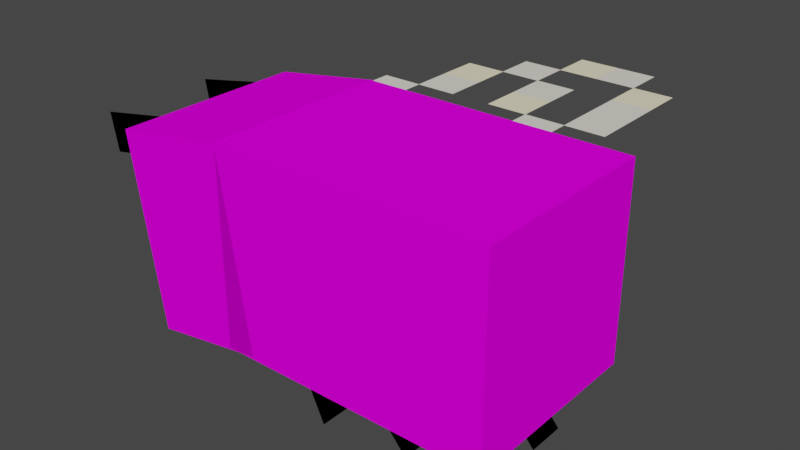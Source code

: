 # Source: bee.blend  (saved by Blender 2.91.10; exported with 4.5.12 LTS)
import bpy
from mathutils import Matrix  # noqa: F401  (used for matrix-valued properties, if any)

bpy.ops.wm.read_factory_settings(use_empty=True)
scene = bpy.context.scene
scene.name = 'Scene'

# ---- collections
col_collection = bpy.data.collections.new('Collection'); scene.collection.children.link(col_collection)

# ---- images (referenced by path relative to the original .blend; pixels are not part of the script)
import os
ASSET_DIR = os.environ.get("B2B_ASSET_DIR", "")  # directory of the original .blend (textures are referenced by path, not embedded)
HERE = os.path.dirname(os.path.abspath(__file__))  # packed textures are extracted next to this script under _unpacked/

def load_image(name, relpath, width, height, colorspace="sRGB"):
    """Load a texture the original file referenced (path relative to the .blend, or extracted next to this script)."""
    p = next((c for c in (os.path.join(HERE, relpath), os.path.join(ASSET_DIR, relpath)) if relpath and os.path.exists(c)), "")
    if p:
        img = bpy.data.images.load(p, check_existing=True)
        img.name = name
    else:  # same state as the original file: an image datablock whose file is absent (Cycles renders it pink)
        img = bpy.data.images.new(name, width, height)
        img.source = "FILE"
        img.filepath = "//" + (relpath or name)
    img.colorspace_settings.name = colorspace
    return img
img_bee_png_001 = load_image('bee.png.001', 'bee.png', 1024, 1024, 'sRGB')

# ---- materials (node trees are filled in below, after node groups)
mat_material_003 = bpy.data.materials.new('Material.003')
mat_material_003.use_transparent_shadow = False
mat_material_003.roughness = 0.5
mat_material_002 = bpy.data.materials.new('Material.002')
mat_material_002.use_transparent_shadow = False
mat_material_002.diffuse_color = (0.1191, 0.0307, 0.0, 1.0)
mat_material_002.roughness = 0.0
mat_material_002.specular_intensity = 0.0
mat_material_004 = bpy.data.materials.new('Material.004')
mat_material_004.use_transparent_shadow = False
mat_material_004.diffuse_color = (0.7224, 0.6835, 0.2189, 1.0)
mat_material_004.roughness = 0.5
mat_material_005 = bpy.data.materials.new('Material.005')
mat_material_005.use_transparent_shadow = False
mat_material_005.roughness = 0.0
mat_material_005.specular_intensity = 0.0
mat_material_006 = bpy.data.materials.new('Material.006')
mat_material_006.use_transparent_shadow = False
mat_material_006.diffuse_color = (0.0, 0.0, 0.0, 1.0)
mat_material_006.roughness = 0.5
mat_material_006.specular_intensity = 0.0

# ---- material node trees
mat_material_003.use_nodes = True; mat_material_003.node_tree.nodes.clear()
_N = mat_material_003.node_tree.nodes; _L = mat_material_003.node_tree.links
n0 = _N.new('ShaderNodeBsdfPrincipled'); n0.name = 'Principled BSDF'; n0.location = (10, 300)
n0.distribution = 'GGX'
n0.subsurface_method = 'BURLEY'
n0.inputs[0].default_value = (0.8868, 0.8398, 0.7396, 1.0)
n0.inputs[3].default_value = 1.45
n0.inputs[27].default_value = (0.0, 0.0, 0.0, 1.0)
n0.inputs[28].default_value = 1.0
n1 = _N.new('ShaderNodeOutputMaterial'); n1.name = 'Material Output'; n1.location = (300, 300)
_L.new(n0.outputs[0], n1.inputs[0])
n1.is_active_output = True
mat_material_002.use_nodes = True; mat_material_002.node_tree.nodes.clear()
_N = mat_material_002.node_tree.nodes; _L = mat_material_002.node_tree.links
n0 = _N.new('ShaderNodeBsdfPrincipled'); n0.name = 'Principled BSDF'; n0.location = (10, 300)
n0.distribution = 'GGX'
n0.subsurface_method = 'BURLEY'
n0.inputs[0].default_value = (0.3725, 0.1961, 0.1451, 1.0)
n0.inputs[2].default_value = 0.0
n0.inputs[3].default_value = 0.0
n0.inputs[9].default_value = (0.0, 0.0, 0.0)
n0.inputs[13].default_value = 0.0
n0.inputs[20].default_value = 0.0
n0.inputs[27].default_value = (0.0, 0.0, 0.0, 1.0)
n1 = _N.new('ShaderNodeOutputMaterial'); n1.name = 'Material Output'; n1.location = (300, 300)
_L.new(n0.outputs[0], n1.inputs[0])
n1.is_active_output = True
mat_material_004.use_nodes = True; mat_material_004.node_tree.nodes.clear()
_N = mat_material_004.node_tree.nodes; _L = mat_material_004.node_tree.links
n0 = _N.new('ShaderNodeBsdfPrincipled'); n0.name = 'Principled BSDF'; n0.location = (10, 300)
n0.distribution = 'GGX'
n0.subsurface_method = 'BURLEY'
n0.inputs[0].default_value = (0.9811, 0.9061, 0.6331, 1.0)
n0.inputs[3].default_value = 1.45
n0.inputs[27].default_value = (0.0, 0.0, 0.0, 1.0)
n0.inputs[28].default_value = 1.0
n1 = _N.new('ShaderNodeOutputMaterial'); n1.name = 'Material Output'; n1.location = (300, 300)
_L.new(n0.outputs[0], n1.inputs[0])
n1.is_active_output = True
mat_material_005.use_nodes = True; mat_material_005.node_tree.nodes.clear()
_N = mat_material_005.node_tree.nodes; _L = mat_material_005.node_tree.links
n0 = _N.new('ShaderNodeBsdfPrincipled'); n0.name = 'Principled BSDF'; n0.location = (10, 300)
n0.distribution = 'GGX'
n0.subsurface_method = 'BURLEY'
n0.inputs[2].default_value = 0.0
n0.inputs[3].default_value = 0.0
n0.inputs[13].default_value = 0.0
n0.inputs[27].default_value = (0.0, 0.0, 0.0, 1.0)
n0.inputs[28].default_value = 1.0
n1 = _N.new('ShaderNodeOutputMaterial'); n1.name = 'Material Output'; n1.location = (300, 300)
n2 = _N.new('ShaderNodeTexImage'); n2.name = 'Image Texture'; n2.location = (-300, 600)
n2.image = img_bee_png_001
n2.interpolation = 'Closest'
_L.new(n0.outputs[0], n1.inputs[0])
_L.new(n2.outputs[0], n0.inputs[0])
n1.is_active_output = True
mat_material_006.use_nodes = True; mat_material_006.node_tree.nodes.clear()
_N = mat_material_006.node_tree.nodes; _L = mat_material_006.node_tree.links
n0 = _N.new('ShaderNodeBsdfPrincipled'); n0.name = 'Principled BSDF'; n0.location = (10, 300)
n0.distribution = 'GGX'
n0.subsurface_method = 'BURLEY'
n0.inputs[0].default_value = (0.0, 0.0, 0.0, 1.0)
n0.inputs[3].default_value = 1.45
n0.inputs[13].default_value = 0.0
n0.inputs[27].default_value = (0.0, 0.0, 0.0, 1.0)
n0.inputs[28].default_value = 1.0
n1 = _N.new('ShaderNodeOutputMaterial'); n1.name = 'Material Output'; n1.location = (300, 300)
_L.new(n0.outputs[0], n1.inputs[0])
n1.is_active_output = True

# ---- world
world_world = bpy.data.worlds.new('World'); scene.world = world_world
world_world.use_nodes = True; world_world.node_tree.nodes.clear()
_N = world_world.node_tree.nodes; _L = world_world.node_tree.links
n0 = _N.new('ShaderNodeOutputWorld'); n0.name = 'World Output'; n0.location = (300, 300)
n1 = _N.new('ShaderNodeBackground'); n1.name = 'Background'; n1.location = (10, 300)
n1.inputs[0].default_value = (0.05088, 0.05088, 0.05088, 1.0)
_L.new(n1.outputs[0], n0.inputs[0])
n0.is_active_output = True
world_world.color = (0.05088, 0.05088, 0.05088)
world_world.use_sun_shadow = False
world_world.sun_shadow_jitter_overblur = 0.0

# ---- meshes
me_plane_001 = bpy.data.meshes.new('Plane.001')
me_plane_001.from_pydata([(-8.0, 0.0, 4.0), (-6.0, 0.0, 4.0), (-6.0, 0.0, 2.0), (-8.0, 0.0, 2.0), (-10.0, 0.0, 6.0), (-8.0, 0.0, 6.0), (-8.0, 0.0, 4.0), (-10.0, 0.0, 4.0), (-2.0, 0.0, 6.0), (0.0, 0.0, 6.0), (0.0, 0.0, 4.0), (-2.0, 0.0, 4.0), (-4.0, 0.0, 8.0), (-2.0, 0.0, 8.0), (-2.0, 0.0, 6.0), (-4.0, 0.0, 6.0), (-10.0, 0.0, 14.0), (-8.0, 0.0, 14.0), (-8.0, 0.0, 12.0), (-10.0, 0.0, 12.0), (-12.0, 0.0, 10.0), (-10.0, 0.0, 10.0), (-10.0, 0.0, 8.0), (-12.0, 0.0, 8.0), (-12.0, 0.0, 8.0), (-10.0, 0.0, 8.0), (-10.0, 0.0, 6.0), (-12.0, 0.0, 6.0), (-6.0, 0.0, 12.0), (-4.0, 0.0, 12.0), (-4.0, 0.0, 10.0), (-6.0, 0.0, 10.0), (-8.0, 0.0, 10.0), (-6.0, 0.0, 10.0), (-6.0, 0.0, 8.0), (-8.0, 0.0, 8.0), (-8.0, -0.01, 4.0), (-8.0, -0.01, 2.0), (-6.0, -0.01, 2.0), (-6.0, -0.01, 4.0), (-10.0, -0.01, 6.0), (-10.0, -0.01, 4.0), (-8.0, -0.01, 4.0), (-8.0, -0.01, 6.0), (-2.0, -0.01, 6.0), (-2.0, -0.01, 4.0), (0.0, -0.01, 4.0), (0.0, -0.01, 6.0), (-4.0, -0.01, 8.0), (-4.0, -0.01, 6.0), (-2.0, -0.01, 6.0), (-2.0, -0.01, 8.0), (-10.0, -0.01, 14.0), (-10.0, -0.01, 12.0), (-8.0, -0.01, 12.0), (-8.0, -0.01, 14.0), (-12.0, -0.01, 10.0), (-12.0, -0.01, 8.0), (-10.0, -0.01, 8.0), (-10.0, -0.01, 10.0), (-12.0, -0.01, 8.0), (-12.0, -0.01, 6.0), (-10.0, -0.01, 6.0), (-10.0, -0.01, 8.0), (-6.0, -0.01, 12.0), (-6.0, -0.01, 10.0), (-4.0, -0.01, 10.0), (-4.0, -0.01, 12.0), (-8.0, -0.01, 10.0), (-8.0, -0.01, 8.0), (-6.0, -0.01, 8.0), (-6.0, -0.01, 10.0), (-4.0, 0.0, 2.0), (-2.0, 0.0, 2.0), (-2.0, 0.0, 0.0), (-4.0, 0.0, 0.0), (-2.0, 0.0, 4.0), (0.0, 0.0, 4.0), (0.0, 0.0, 2.0), (-2.0, 0.0, 2.0), (-4.0, -0.01, 2.0), (-4.0, -0.01, 0.0), (-2.0, -0.01, 0.0), (-2.0, -0.01, 2.0), (-2.0, -0.01, 4.0), (-2.0, -0.01, 2.0), (0.0, -0.01, 2.0), (0.0, -0.01, 4.0), (-6.0, 0.0, 2.0), (-4.0, 0.0, 2.0), (-4.0, 0.0, 0.0), (-6.0, 0.0, 0.0), (-4.0, 0.0, 10.0), (-2.0, 0.0, 10.0), (-2.0, 0.0, 8.0), (-4.0, 0.0, 8.0), (-8.0, 0.0, 8.0), (-6.0, 0.0, 8.0), (-6.0, 0.0, 6.0), (-8.0, 0.0, 6.0), (-8.0, 0.0, 14.0), (-6.0, 0.0, 14.0), (-6.0, 0.0, 12.0), (-8.0, 0.0, 12.0), (-12.0, 0.0, 12.0), (-10.0, 0.0, 12.0), (-10.0, 0.0, 10.0), (-12.0, 0.0, 10.0), (-6.0, -0.01, 2.0), (-6.0, -0.01, 0.0), (-4.0, -0.01, 0.0), (-4.0, -0.01, 2.0), (-4.0, -0.01, 10.0), (-4.0, -0.01, 8.0), (-2.0, -0.01, 8.0), (-2.0, -0.01, 10.0), (-8.0, -0.01, 8.0), (-8.0, -0.01, 6.0), (-6.0, -0.01, 6.0), (-6.0, -0.01, 8.0), (-8.0, -0.01, 14.0), (-8.0, -0.01, 12.0), (-6.0, -0.01, 12.0), (-6.0, -0.01, 14.0), (-12.0, -0.01, 12.0), (-12.0, -0.01, 10.0), (-10.0, -0.01, 10.0), (-10.0, -0.01, 12.0)], [], [(0, 1, 2, 3), (4, 5, 6, 7), (8, 9, 10, 11), (12, 13, 14, 15), (16, 17, 18, 19), (20, 21, 22, 23), (24, 25, 26, 27), (28, 29, 30, 31), (32, 33, 34, 35), (36, 37, 38, 39), (40, 41, 42, 43), (44, 45, 46, 47), (48, 49, 50, 51), (52, 53, 54, 55), (56, 57, 58, 59), (60, 61, 62, 63), (64, 65, 66, 67), (68, 69, 70, 71), (0, 3, 37, 36), (1, 0, 36, 39), (2, 1, 39, 38), (3, 2, 38, 37), (4, 7, 41, 40), (5, 4, 40, 43), (6, 5, 43, 42), (7, 6, 42, 41), (8, 11, 45, 44), (9, 8, 44, 47), (10, 9, 47, 46), (11, 10, 46, 45), (12, 15, 49, 48), (13, 12, 48, 51), (14, 13, 51, 50), (15, 14, 50, 49), (16, 19, 53, 52), (17, 16, 52, 55), (18, 17, 55, 54), (19, 18, 54, 53), (20, 23, 57, 56), (21, 20, 56, 59), (22, 21, 59, 58), (23, 22, 58, 57), (24, 27, 61, 60), (25, 24, 60, 63), (26, 25, 63, 62), (27, 26, 62, 61), (28, 31, 65, 64), (29, 28, 64, 67), (30, 29, 67, 66), (31, 30, 66, 65), (32, 35, 69, 68), (33, 32, 68, 71), (34, 33, 71, 70), (35, 34, 70, 69), (72, 73, 74, 75), (76, 77, 78, 79), (80, 81, 82, 83), (84, 85, 86, 87), (72, 75, 81, 80), (73, 72, 80, 83), (74, 73, 83, 82), (75, 74, 82, 81), (76, 79, 85, 84), (77, 76, 84, 87), (78, 77, 87, 86), (79, 78, 86, 85), (88, 89, 90, 91), (92, 93, 94, 95), (96, 97, 98, 99), (100, 101, 102, 103), (104, 105, 106, 107), (108, 109, 110, 111), (112, 113, 114, 115), (116, 117, 118, 119), (120, 121, 122, 123), (124, 125, 126, 127), (88, 91, 109, 108), (89, 88, 108, 111), (90, 89, 111, 110), (91, 90, 110, 109), (92, 95, 113, 112), (93, 92, 112, 115), (94, 93, 115, 114), (95, 94, 114, 113), (96, 99, 117, 116), (97, 96, 116, 119), (98, 97, 119, 118), (99, 98, 118, 117), (100, 103, 121, 120), (101, 100, 120, 123), (102, 101, 123, 122), (103, 102, 122, 121), (104, 107, 125, 124), (105, 104, 124, 127), (106, 105, 127, 126), (107, 106, 126, 125)])
me_plane_001.polygons.foreach_set('use_smooth', [True] * 96)
me_plane_001.polygons.foreach_set('material_index', [0, 0, 0, 0, 0, 0, 0, 0, 0, 0, 0, 0, 0, 0, 0, 0, 0, 0, 0, 0, 0, 0, 0, 0, 0, 0, 0, 0, 0, 0, 0, 0, 0, 0, 0, 0, 0, 0, 0, 0, 0, 0, 0, 0, 0, 0, 0, 0, 0, 0, 0, 0, 0, 0, 1, 1, 1, 1, 1, 1, 1, 1, 1, 1, 1, 1, 2, 2, 2, 2, 2, 2, 2, 2, 2, 2, 2, 2, 2, 2, 2, 2, 2, 2, 2, 2, 2, 2, 2, 2, 2, 2, 2, 2, 2, 2])
_k = set([(0, 1), (0, 3), (0, 36), (1, 2), (1, 39), (2, 3), (2, 38), (3, 37), (4, 5), (4, 7), (4, 40), (5, 6), (5, 43), (6, 7), (6, 42), (7, 41), (8, 9), (8, 11), (8, 44), (9, 10), (9, 47), (10, 11), (10, 46), (11, 45), (12, 13), (12, 15), (12, 48), (13, 14), (13, 51), (14, 15), (14, 50), (15, 49), (16, 17), (16, 19), (16, 52), (17, 18), (17, 55), (18, 19), (18, 54), (19, 53), (20, 21), (20, 23), (20, 56), (21, 22), (21, 59), (22, 23), (22, 58), (23, 57), (24, 25), (24, 27), (24, 60), (25, 26), (25, 63), (26, 27), (26, 62), (27, 61), (28, 29), (28, 31), (28, 64), (29, 30), (29, 67), (30, 31), (30, 66), (31, 65), (32, 33), (32, 35), (32, 68), (33, 34), (33, 71), (34, 35), (34, 70), (35, 69), (36, 37), (36, 39), (37, 38), (38, 39), (40, 41), (40, 43), (41, 42), (42, 43), (44, 45), (44, 47), (45, 46), (46, 47), (48, 49), (48, 51), (49, 50), (50, 51), (52, 53), (52, 55), (53, 54), (54, 55), (56, 57), (56, 59), (57, 58), (58, 59), (60, 61), (60, 63), (61, 62), (62, 63), (64, 65), (64, 67), (65, 66), (66, 67), (68, 69), (68, 71), (69, 70), (70, 71), (72, 73), (72, 75), (72, 80), (73, 74), (73, 83), (74, 75), (74, 82), (75, 81), (76, 77), (76, 79), (76, 84), (77, 78), (77, 87), (78, 79), (78, 86), (79, 85), (80, 81), (80, 83), (81, 82), (82, 83), (84, 85), (84, 87), (85, 86), (86, 87), (88, 89), (88, 91), (88, 108), (89, 90), (89, 111), (90, 91), (90, 110), (91, 109), (92, 93), (92, 95), (92, 112), (93, 94), (93, 115), (94, 95), (94, 114), (95, 113), (96, 97), (96, 99), (96, 116), (97, 98), (97, 119), (98, 99), (98, 118), (99, 117), (100, 101), (100, 103), (100, 120), (101, 102), (101, 123), (102, 103), (102, 122), (103, 121), (104, 105), (104, 107), (104, 124), (105, 106), (105, 127), (106, 107), (106, 126), (107, 125), (108, 109), (108, 111), (109, 110), (110, 111), (112, 113), (112, 115), (113, 114), (114, 115), (116, 117), (116, 119), (117, 118), (118, 119), (120, 121), (120, 123), (121, 122), (122, 123), (124, 125), (124, 127), (125, 126), (126, 127)])
me_plane_001.attributes.new('sharp_edge', 'BOOLEAN', 'EDGE').data.foreach_set('value', [ (min(e.vertices), max(e.vertices)) in _k for e in me_plane_001.edges])
_uv = me_plane_001.uv_layers.new(name='UVMap')
_uv.uv.foreach_set('vector', [0.0, 0.0, 1.0, 0.0, 1.0, 1.0, 0.0, 1.0, 0.0, 0.0, 1.0, 0.0, 1.0, 1.0, 0.0, 1.0, 0.0, 0.0, 1.0, 0.0, 1.0, 1.0, 0.0, 1.0, 0.0, 0.0, 1.0, 0.0, 1.0, 1.0, 0.0, 1.0, 0.0, 0.0, 1.0, 0.0, 1.0, 1.0, 0.0, 1.0, 0.0, 0.0, 1.0, 0.0, 1.0, 1.0, 0.0, 1.0, 0.0, 0.0, 1.0, 0.0, 1.0, 1.0, 0.0, 1.0, 0.0, 0.0, 1.0, 0.0, 1.0, 1.0, 0.0, 1.0, 0.0, 0.0, 1.0, 0.0, 1.0, 1.0, 0.0, 1.0, 0.0, 0.0, 0.0, 1.0, 1.0, 1.0, 1.0, 0.0, 0.0, 0.0, 0.0, 1.0, 1.0, 1.0, 1.0, 0.0, 0.0, 0.0, 0.0, 1.0, 1.0, 1.0, 1.0, 0.0, 0.0, 0.0, 0.0, 1.0, 1.0, 1.0, 1.0, 0.0, 0.0, 0.0, 0.0, 1.0, 1.0, 1.0, 1.0, 0.0, 0.0, 0.0, 0.0, 1.0, 1.0, 1.0, 1.0, 0.0, 0.0, 0.0, 0.0, 1.0, 1.0, 1.0, 1.0, 0.0, 0.0, 0.0, 0.0, 1.0, 1.0, 1.0, 1.0, 0.0, 0.0, 0.0, 0.0, 1.0, 1.0, 1.0, 1.0, 0.0, 0.0, 0.0, 0.0, 1.0, 0.0, 1.0, 0.0, 0.0, 1.0, 0.0, 0.0, 0.0, 0.0, 0.0, 1.0, 0.0, 1.0, 1.0, 1.0, 0.0, 1.0, 0.0, 1.0, 1.0, 0.0, 1.0, 1.0, 1.0, 1.0, 1.0, 0.0, 1.0, 0.0, 0.0, 0.0, 1.0, 0.0, 1.0, 0.0, 0.0, 1.0, 0.0, 0.0, 0.0, 0.0, 0.0, 1.0, 0.0, 1.0, 1.0, 1.0, 0.0, 1.0, 0.0, 1.0, 1.0, 0.0, 1.0, 1.0, 1.0, 1.0, 1.0, 0.0, 1.0, 0.0, 0.0, 0.0, 1.0, 0.0, 1.0, 0.0, 0.0, 1.0, 0.0, 0.0, 0.0, 0.0, 0.0, 1.0, 0.0, 1.0, 1.0, 1.0, 0.0, 1.0, 0.0, 1.0, 1.0, 0.0, 1.0, 1.0, 1.0, 1.0, 1.0, 0.0, 1.0, 0.0, 0.0, 0.0, 1.0, 0.0, 1.0, 0.0, 0.0, 1.0, 0.0, 0.0, 0.0, 0.0, 0.0, 1.0, 0.0, 1.0, 1.0, 1.0, 0.0, 1.0, 0.0, 1.0, 1.0, 0.0, 1.0, 1.0, 1.0, 1.0, 1.0, 0.0, 1.0, 0.0, 0.0, 0.0, 1.0, 0.0, 1.0, 0.0, 0.0, 1.0, 0.0, 0.0, 0.0, 0.0, 0.0, 1.0, 0.0, 1.0, 1.0, 1.0, 0.0, 1.0, 0.0, 1.0, 1.0, 0.0, 1.0, 1.0, 1.0, 1.0, 1.0, 0.0, 1.0, 0.0, 0.0, 0.0, 1.0, 0.0, 1.0, 0.0, 0.0, 1.0, 0.0, 0.0, 0.0, 0.0, 0.0, 1.0, 0.0, 1.0, 1.0, 1.0, 0.0, 1.0, 0.0, 1.0, 1.0, 0.0, 1.0, 1.0, 1.0, 1.0, 1.0, 0.0, 1.0, 0.0, 0.0, 0.0, 1.0, 0.0, 1.0, 0.0, 0.0, 1.0, 0.0, 0.0, 0.0, 0.0, 0.0, 1.0, 0.0, 1.0, 1.0, 1.0, 0.0, 1.0, 0.0, 1.0, 1.0, 0.0, 1.0, 1.0, 1.0, 1.0, 1.0, 0.0, 1.0, 0.0, 0.0, 0.0, 1.0, 0.0, 1.0, 0.0, 0.0, 1.0, 0.0, 0.0, 0.0, 0.0, 0.0, 1.0, 0.0, 1.0, 1.0, 1.0, 0.0, 1.0, 0.0, 1.0, 1.0, 0.0, 1.0, 1.0, 1.0, 1.0, 1.0, 0.0, 1.0, 0.0, 0.0, 0.0, 1.0, 0.0, 1.0, 0.0, 0.0, 1.0, 0.0, 0.0, 0.0, 0.0, 0.0, 1.0, 0.0, 1.0, 1.0, 1.0, 0.0, 1.0, 0.0, 1.0, 1.0, 0.0, 1.0, 1.0, 1.0, 1.0, 1.0, 0.0, 1.0, 0.0, 0.0, 1.0, 0.0, 1.0, 1.0, 0.0, 1.0, 0.0, 0.0, 1.0, 0.0, 1.0, 1.0, 0.0, 1.0, 0.0, 0.0, 0.0, 1.0, 1.0, 1.0, 1.0, 0.0, 0.0, 0.0, 0.0, 1.0, 1.0, 1.0, 1.0, 0.0, 0.0, 0.0, 0.0, 1.0, 0.0, 1.0, 0.0, 0.0, 1.0, 0.0, 0.0, 0.0, 0.0, 0.0, 1.0, 0.0, 1.0, 1.0, 1.0, 0.0, 1.0, 0.0, 1.0, 1.0, 0.0, 1.0, 1.0, 1.0, 1.0, 1.0, 0.0, 1.0, 0.0, 0.0, 0.0, 1.0, 0.0, 1.0, 0.0, 0.0, 1.0, 0.0, 0.0, 0.0, 0.0, 0.0, 1.0, 0.0, 1.0, 1.0, 1.0, 0.0, 1.0, 0.0, 1.0, 1.0, 0.0, 1.0, 1.0, 1.0, 1.0, 1.0, 0.0, 1.0, 0.0, 0.0, 1.0, 0.0, 1.0, 1.0, 0.0, 1.0, 0.0, 0.0, 1.0, 0.0, 1.0, 1.0, 0.0, 1.0, 0.0, 0.0, 1.0, 0.0, 1.0, 1.0, 0.0, 1.0, 0.0, 0.0, 1.0, 0.0, 1.0, 1.0, 0.0, 1.0, 0.0, 0.0, 1.0, 0.0, 1.0, 1.0, 0.0, 1.0, 0.0, 0.0, 0.0, 1.0, 1.0, 1.0, 1.0, 0.0, 0.0, 0.0, 0.0, 1.0, 1.0, 1.0, 1.0, 0.0, 0.0, 0.0, 0.0, 1.0, 1.0, 1.0, 1.0, 0.0, 0.0, 0.0, 0.0, 1.0, 1.0, 1.0, 1.0, 0.0, 0.0, 0.0, 0.0, 1.0, 1.0, 1.0, 1.0, 0.0, 0.0, 0.0, 0.0, 1.0, 0.0, 1.0, 0.0, 0.0, 1.0, 0.0, 0.0, 0.0, 0.0, 0.0, 1.0, 0.0, 1.0, 1.0, 1.0, 0.0, 1.0, 0.0, 1.0, 1.0, 0.0, 1.0, 1.0, 1.0, 1.0, 1.0, 0.0, 1.0, 0.0, 0.0, 0.0, 1.0, 0.0, 1.0, 0.0, 0.0, 1.0, 0.0, 0.0, 0.0, 0.0, 0.0, 1.0, 0.0, 1.0, 1.0, 1.0, 0.0, 1.0, 0.0, 1.0, 1.0, 0.0, 1.0, 1.0, 1.0, 1.0, 1.0, 0.0, 1.0, 0.0, 0.0, 0.0, 1.0, 0.0, 1.0, 0.0, 0.0, 1.0, 0.0, 0.0, 0.0, 0.0, 0.0, 1.0, 0.0, 1.0, 1.0, 1.0, 0.0, 1.0, 0.0, 1.0, 1.0, 0.0, 1.0, 1.0, 1.0, 1.0, 1.0, 0.0, 1.0, 0.0, 0.0, 0.0, 1.0, 0.0, 1.0, 0.0, 0.0, 1.0, 0.0, 0.0, 0.0, 0.0, 0.0, 1.0, 0.0, 1.0, 1.0, 1.0, 0.0, 1.0, 0.0, 1.0, 1.0, 0.0, 1.0, 1.0, 1.0, 1.0, 1.0, 0.0, 1.0, 0.0, 0.0, 0.0, 1.0, 0.0, 1.0, 0.0, 0.0, 1.0, 0.0, 0.0, 0.0, 0.0, 0.0, 1.0, 0.0, 1.0, 1.0, 1.0, 0.0, 1.0, 0.0, 1.0, 1.0, 0.0, 1.0, 1.0, 1.0, 1.0, 1.0, 0.0, 1.0])
me_plane_001.materials.append(mat_material_003)
me_plane_001.materials.append(mat_material_002)
me_plane_001.materials.append(mat_material_004)
me_plane_001.use_remesh_fix_poles = True
me_plane_001.use_remesh_preserve_attributes = False
me_plane_001.use_mirror_vertex_groups = False
me_plane_001.update()
me_plane_001.normals_split_custom_set([tuple(v) for v in zip(*[iter([0.0, 1.0, 0.0, 0.0, 1.0, 0.0, 0.0, 1.0, 0.0, 0.0, 1.0, 0.0, 0.0, 1.0, 0.0, 0.0, 1.0, 0.0, 0.0, 1.0, 0.0, 0.0, 1.0, 0.0, 0.0, 1.0, 0.0, 0.0, 1.0, 0.0, 0.0, 1.0, 0.0, 0.0, 1.0, 0.0, 0.0, 1.0, 0.0, 0.0, 1.0, 0.0, 0.0, 1.0, 0.0, 0.0, 1.0, 0.0, 0.0, 1.0, 0.0, 0.0, 1.0, 0.0, 0.0, 1.0, 0.0, 0.0, 1.0, 0.0, 0.0, 1.0, 0.0, 0.0, 1.0, 0.0, 0.0, 1.0, 0.0, 0.0, 1.0, 0.0, 0.0, 1.0, 0.0, 0.0, 1.0, 0.0, 0.0, 1.0, 0.0, 0.0, 1.0, 0.0, 0.0, 1.0, 0.0, 0.0, 1.0, 0.0, 0.0, 1.0, 0.0, 0.0, 1.0, 0.0, 0.0, 1.0, 0.0, 0.0, 1.0, 0.0, 0.0, 1.0, 0.0, 0.0, 1.0, 0.0, 0.0, -1.0, 0.0, 0.0, -1.0, 0.0, 0.0, -1.0, 0.0, 0.0, -1.0, 0.0, 0.0, -1.0, 0.0, 0.0, -1.0, 0.0, 0.0, -1.0, 0.0, 0.0, -1.0, 0.0, 0.0, -1.0, 0.0, 0.0, -1.0, 0.0, 0.0, -1.0, 0.0, 0.0, -1.0, 0.0, 0.0, -1.0, 0.0, 0.0, -1.0, 0.0, 0.0, -1.0, 0.0, 0.0, -1.0, 0.0, 0.0, -1.0, 0.0, 0.0, -1.0, 0.0, 0.0, -1.0, 0.0, 0.0, -1.0, 0.0, 0.0, -1.0, 0.0, 0.0, -1.0, 0.0, 0.0, -1.0, 0.0, 0.0, -1.0, 0.0, 0.0, -1.0, 0.0, 0.0, -1.0, 0.0, 0.0, -1.0, 0.0, 0.0, -1.0, 0.0, 0.0, -1.0, 0.0, 0.0, -1.0, 0.0, 0.0, -1.0, 0.0, 0.0, -1.0, 0.0, 0.0, -1.0, 0.0, 0.0, -1.0, 0.0, 0.0, -1.0, 0.0, 0.0, -1.0, 0.0, -1.0, 0.0, 0.0, -1.0, 0.0, 0.0, -1.0, 0.0, 0.0, -1.0, 0.0, 0.0, 0.0, 0.0, 1.0, 0.0, 0.0, 1.0, 0.0, 0.0, 1.0, 0.0, 0.0, 1.0, 1.0, 0.0, 0.0, 1.0, 0.0, 0.0, 1.0, 0.0, 0.0, 1.0, 0.0, 0.0, 0.0, 0.0, -1.0, 0.0, 0.0, -1.0, 0.0, 0.0, -1.0, 0.0, 0.0, -1.0, -1.0, 0.0, 0.0, -1.0, 0.0, 0.0, -1.0, 0.0, 0.0, -1.0, 0.0, 0.0, 0.0, 0.0, 1.0, 0.0, 0.0, 1.0, 0.0, 0.0, 1.0, 0.0, 0.0, 1.0, 1.0, 0.0, 0.0, 1.0, 0.0, 0.0, 1.0, 0.0, 0.0, 1.0, 0.0, 0.0, 0.0, 0.0, -1.0, 0.0, 0.0, -1.0, 0.0, 0.0, -1.0, 0.0, 0.0, -1.0, -1.0, 0.0, 0.0, -1.0, 0.0, 0.0, -1.0, 0.0, 0.0, -1.0, 0.0, 0.0, 0.0, 0.0, 1.0, 0.0, 0.0, 1.0, 0.0, 0.0, 1.0, 0.0, 0.0, 1.0, 1.0, 0.0, 0.0, 1.0, 0.0, 0.0, 1.0, 0.0, 0.0, 1.0, 0.0, 0.0, 0.0, 0.0, -1.0, 0.0, 0.0, -1.0, 0.0, 0.0, -1.0, 0.0, 0.0, -1.0, -1.0, 0.0, 0.0, -1.0, 0.0, 0.0, -1.0, 0.0, 0.0, -1.0, 0.0, 0.0, 0.0, 0.0, 1.0, 0.0, 0.0, 1.0, 0.0, 0.0, 1.0, 0.0, 0.0, 1.0, 1.0, 0.0, 0.0, 1.0, 0.0, 0.0, 1.0, 0.0, 0.0, 1.0, 0.0, 0.0, 0.0, 0.0, -1.0, 0.0, 0.0, -1.0, 0.0, 0.0, -1.0, 0.0, 0.0, -1.0, -1.0, 0.0, 0.0, -1.0, 0.0, 0.0, -1.0, 0.0, 0.0, -1.0, 0.0, 0.0, 0.0, 0.0, 1.0, 0.0, 0.0, 1.0, 0.0, 0.0, 1.0, 0.0, 0.0, 1.0, 1.0, 0.0, 0.0, 1.0, 0.0, 0.0, 1.0, 0.0, 0.0, 1.0, 0.0, 0.0, 0.0, 0.0, -1.0, 0.0, 0.0, -1.0, 0.0, 0.0, -1.0, 0.0, 0.0, -1.0, -1.0, 0.0, 0.0, -1.0, 0.0, 0.0, -1.0, 0.0, 0.0, -1.0, 0.0, 0.0, 0.0, 0.0, 1.0, 0.0, 0.0, 1.0, 0.0, 0.0, 1.0, 0.0, 0.0, 1.0, 1.0, 0.0, 0.0, 1.0, 0.0, 0.0, 1.0, 0.0, 0.0, 1.0, 0.0, 0.0, 0.0, 0.0, -1.0, 0.0, 0.0, -1.0, 0.0, 0.0, -1.0, 0.0, 0.0, -1.0, -1.0, 0.0, 0.0, -1.0, 0.0, 0.0, -1.0, 0.0, 0.0, -1.0, 0.0, 0.0, 0.0, 0.0, 1.0, 0.0, 0.0, 1.0, 0.0, 0.0, 1.0, 0.0, 0.0, 1.0, 1.0, 0.0, 0.0, 1.0, 0.0, 0.0, 1.0, 0.0, 0.0, 1.0, 0.0, 0.0, 0.0, 0.0, -1.0, 0.0, 0.0, -1.0, 0.0, 0.0, -1.0, 0.0, 0.0, -1.0, -1.0, 0.0, 0.0, -1.0, 0.0, 0.0, -1.0, 0.0, 0.0, -1.0, 0.0, 0.0, 0.0, 0.0, 1.0, 0.0, 0.0, 1.0, 0.0, 0.0, 1.0, 0.0, 0.0, 1.0, 1.0, 0.0, 0.0, 1.0, 0.0, 0.0, 1.0, 0.0, 0.0, 1.0, 0.0, 0.0, 0.0, 0.0, -1.0, 0.0, 0.0, -1.0, 0.0, 0.0, -1.0, 0.0, 0.0, -1.0, -1.0, 0.0, 0.0, -1.0, 0.0, 0.0, -1.0, 0.0, 0.0, -1.0, 0.0, 0.0, 0.0, 0.0, 1.0, 0.0, 0.0, 1.0, 0.0, 0.0, 1.0, 0.0, 0.0, 1.0, 1.0, 0.0, 0.0, 1.0, 0.0, 0.0, 1.0, 0.0, 0.0, 1.0, 0.0, 0.0, 0.0, 0.0, -1.0, 0.0, 0.0, -1.0, 0.0, 0.0, -1.0, 0.0, 0.0, -1.0, 0.0, 1.0, 0.0, 0.0, 1.0, 0.0, 0.0, 1.0, 0.0, 0.0, 1.0, 0.0, 0.0, 1.0, 0.0, 0.0, 1.0, 0.0, 0.0, 1.0, 0.0, 0.0, 1.0, 0.0, 0.0, -1.0, 0.0, 0.0, -1.0, 0.0, 0.0, -1.0, 0.0, 0.0, -1.0, 0.0, 0.0, -1.0, 0.0, 0.0, -1.0, 0.0, 0.0, -1.0, 0.0, 0.0, -1.0, 0.0, -1.0, 0.0, 0.0, -1.0, 0.0, 0.0, -1.0, 0.0, 0.0, -1.0, 0.0, 0.0, 0.0, 0.0, 1.0, 0.0, 0.0, 1.0, 0.0, 0.0, 1.0, 0.0, 0.0, 1.0, 1.0, 0.0, 0.0, 1.0, 0.0, 0.0, 1.0, 0.0, 0.0, 1.0, 0.0, 0.0, 0.0, 0.0, -1.0, 0.0, 0.0, -1.0, 0.0, 0.0, -1.0, 0.0, 0.0, -1.0, -1.0, 0.0, 0.0, -1.0, 0.0, 0.0, -1.0, 0.0, 0.0, -1.0, 0.0, 0.0, 0.0, 0.0, 1.0, 0.0, 0.0, 1.0, 0.0, 0.0, 1.0, 0.0, 0.0, 1.0, 1.0, 0.0, 0.0, 1.0, 0.0, 0.0, 1.0, 0.0, 0.0, 1.0, 0.0, 0.0, 0.0, 0.0, -1.0, 0.0, 0.0, -1.0, 0.0, 0.0, -1.0, 0.0, 0.0, -1.0, 0.0, 1.0, 0.0, 0.0, 1.0, 0.0, 0.0, 1.0, 0.0, 0.0, 1.0, 0.0, 0.0, 1.0, 0.0, 0.0, 1.0, 0.0, 0.0, 1.0, 0.0, 0.0, 1.0, 0.0, 0.0, 1.0, 0.0, 0.0, 1.0, 0.0, 0.0, 1.0, 0.0, 0.0, 1.0, 0.0, 0.0, 1.0, 0.0, 0.0, 1.0, 0.0, 0.0, 1.0, 0.0, 0.0, 1.0, 0.0, 0.0, 1.0, 0.0, 0.0, 1.0, 0.0, 0.0, 1.0, 0.0, 0.0, 1.0, 0.0, 0.0, -1.0, 0.0, 0.0, -1.0, 0.0, 0.0, -1.0, 0.0, 0.0, -1.0, 0.0, 0.0, -1.0, 0.0, 0.0, -1.0, 0.0, 0.0, -1.0, 0.0, 0.0, -1.0, 0.0, 0.0, -1.0, 0.0, 0.0, -1.0, 0.0, 0.0, -1.0, 0.0, 0.0, -1.0, 0.0, 0.0, -1.0, 0.0, 0.0, -1.0, 0.0, 0.0, -1.0, 0.0, 0.0, -1.0, 0.0, 0.0, -1.0, 0.0, 0.0, -1.0, 0.0, 0.0, -1.0, 0.0, 0.0, -1.0, 0.0, -1.0, 0.0, 0.0, -1.0, 0.0, 0.0, -1.0, 0.0, 0.0, -1.0, 0.0, 0.0, 0.0, 0.0, 1.0, 0.0, 0.0, 1.0, 0.0, 0.0, 1.0, 0.0, 0.0, 1.0, 1.0, 0.0, 0.0, 1.0, 0.0, 0.0, 1.0, 0.0, 0.0, 1.0, 0.0, 0.0, 0.0, 0.0, -1.0, 0.0, 0.0, -1.0, 0.0, 0.0, -1.0, 0.0, 0.0, -1.0, -1.0, 0.0, 0.0, -1.0, 0.0, 0.0, -1.0, 0.0, 0.0, -1.0, 0.0, 0.0, 0.0, 0.0, 1.0, 0.0, 0.0, 1.0, 0.0, 0.0, 1.0, 0.0, 0.0, 1.0, 1.0, 0.0, 0.0, 1.0, 0.0, 0.0, 1.0, 0.0, 0.0, 1.0, 0.0, 0.0, 0.0, 0.0, -1.0, 0.0, 0.0, -1.0, 0.0, 0.0, -1.0, 0.0, 0.0, -1.0, -1.0, 0.0, 0.0, -1.0, 0.0, 0.0, -1.0, 0.0, 0.0, -1.0, 0.0, 0.0, 0.0, 0.0, 1.0, 0.0, 0.0, 1.0, 0.0, 0.0, 1.0, 0.0, 0.0, 1.0, 1.0, 0.0, 0.0, 1.0, 0.0, 0.0, 1.0, 0.0, 0.0, 1.0, 0.0, 0.0, 0.0, 0.0, -1.0, 0.0, 0.0, -1.0, 0.0, 0.0, -1.0, 0.0, 0.0, -1.0, -1.0, 0.0, 0.0, -1.0, 0.0, 0.0, -1.0, 0.0, 0.0, -1.0, 0.0, 0.0, 0.0, 0.0, 1.0, 0.0, 0.0, 1.0, 0.0, 0.0, 1.0, 0.0, 0.0, 1.0, 1.0, 0.0, 0.0, 1.0, 0.0, 0.0, 1.0, 0.0, 0.0, 1.0, 0.0, 0.0, 0.0, 0.0, -1.0, 0.0, 0.0, -1.0, 0.0, 0.0, -1.0, 0.0, 0.0, -1.0, -1.0, 0.0, 0.0, -1.0, 0.0, 0.0, -1.0, 0.0, 0.0, -1.0, 0.0, 0.0, 0.0, 0.0, 1.0, 0.0, 0.0, 1.0, 0.0, 0.0, 1.0, 0.0, 0.0, 1.0, 1.0, 0.0, 0.0, 1.0, 0.0, 0.0, 1.0, 0.0, 0.0, 1.0, 0.0, 0.0, 0.0, 0.0, -1.0, 0.0, 0.0, -1.0, 0.0, 0.0, -1.0, 0.0, 0.0, -1.0])] * 3)])
me_body_002 = bpy.data.meshes.new('Body.002')
me_body_002.from_pydata([(14.0, 2e-06, -5.0), (0.0, 2e-06, -5.0), (0.0, -2e-06, 5.0), (14.0, -2e-06, 5.0), (14.0, -10.0, 5.0), (0.0, -10.0, 5.0), (0.0, -10.0, -5.0), (14.0, -10.0, -5.0), (-0.02813, 0.01837, -5.0), (-5.958, -0.8962, -5.0), (-5.958, -0.8962, 5.0), (-0.02813, 0.01837, 5.0), (1.496, -9.865, 5.0), (-4.434, -10.78, 5.0), (-4.434, -10.78, -5.0), (1.496, -9.865, -5.0), (13.99, -0.005772, -4.994), (13.99, -0.005775, 4.994), (0.005774, -0.005775, 4.994), (0.005774, -0.005772, -4.994), (13.99, -9.994, 4.994), (0.005774, -9.994, 4.994), (0.005774, -9.994, -4.994), (13.99, -9.994, -4.994), (-0.03295, 0.01179, -4.994), (-0.03295, 0.01178, 4.994), (-5.951, -0.901, 4.994), (-5.951, -0.901, -4.994), (1.49, -9.86, 4.994), (-4.429, -10.77, 4.994), (-4.429, -10.77, -4.994), (1.49, -9.86, -4.994), (-9.453, -3.608, -3.0), (-5.522, -2.871, -3.0), (-5.894, -0.8854, -3.0), (-9.826, -1.623, -3.0), (-9.453, -3.616, 3.003), (-5.522, -2.879, 3.003), (-5.894, -0.8932, 3.003), (-9.826, -1.631, 3.003), (10.04, -10.0, -0.99), (12.61, -13.07, -0.99), (12.61, -13.07, -3.01), (10.04, -10.0, -3.01), (10.04, -10.0, 2.993), (12.61, -13.07, 2.993), (12.61, -13.07, 0.9729), (10.04, -10.0, 0.9729), (6.067, -9.976, -0.99), (8.639, -13.04, -0.99), (8.639, -13.04, -3.01), (6.067, -9.976, -3.01), (6.067, -10.0, 3.005), (8.639, -13.07, 3.005), (8.639, -13.07, 0.9847), (6.067, -10.0, 0.9847), (-9.453, -3.608, -3.01), (-9.826, -1.623, -3.01), (-5.894, -0.8854, -3.01), (-5.522, -2.871, -3.01), (-9.453, -3.616, 2.993), (-9.826, -1.631, 2.993), (-5.894, -0.8932, 2.993), (-5.522, -2.879, 2.993), (10.04, -10.01, -0.99), (10.04, -10.01, -3.01), (12.61, -13.07, -3.01), (12.61, -13.07, -0.99), (10.04, -10.01, 2.993), (10.04, -10.01, 0.9729), (12.61, -13.08, 0.9729), (12.61, -13.08, 2.993), (6.06, -9.983, -0.99), (6.06, -9.983, -3.01), (8.631, -13.05, -3.01), (8.631, -13.05, -0.99), (6.06, -10.01, 3.005), (6.06, -10.01, 0.9847), (8.631, -13.07, 0.9847), (8.631, -13.07, 3.005), (2.084, -9.986, -0.99), (3.774, -13.61, -0.99), (3.774, -13.61, -3.01), (2.084, -9.986, -3.01), (2.084, -10.01, 3.005), (3.774, -13.64, 3.005), (3.774, -13.64, 0.9847), (2.084, -10.01, 0.9847), (2.075, -9.99, -0.99), (2.075, -9.99, -3.01), (3.765, -13.62, -3.01), (3.765, -13.62, -0.99), (2.075, -10.01, 3.005), (2.075, -10.01, 0.9847), (3.765, -13.64, 0.9847), (3.765, -13.64, 3.005)], [], [(0, 1, 2, 3), (4, 3, 2, 5), (5, 2, 1, 6), (6, 7, 4, 5), (7, 0, 3, 4), (6, 1, 0, 7), (8, 9, 10, 11), (12, 11, 10, 13), (13, 10, 9, 14), (14, 15, 12, 13), (15, 8, 11, 12), (14, 9, 8, 15), (16, 17, 18, 19), (20, 21, 18, 17), (21, 22, 19, 18), (22, 21, 20, 23), (23, 20, 17, 16), (22, 23, 16, 19), (24, 25, 26, 27), (28, 29, 26, 25), (29, 30, 27, 26), (30, 29, 28, 31), (31, 28, 25, 24), (30, 31, 24, 27), (32, 33, 34, 35), (36, 37, 38, 39), (40, 41, 42, 43), (44, 45, 46, 47), (48, 49, 50, 51), (52, 53, 54, 55), (56, 57, 58, 59), (60, 61, 62, 63), (64, 65, 66, 67), (68, 69, 70, 71), (72, 73, 74, 75), (76, 77, 78, 79), (35, 34, 58, 57), (33, 32, 56, 59), (34, 33, 59, 58), (32, 35, 57, 56), (39, 38, 62, 61), (37, 36, 60, 63), (38, 37, 63, 62), (36, 39, 61, 60), (43, 42, 66, 65), (41, 40, 64, 67), (42, 41, 67, 66), (40, 43, 65, 64), (47, 46, 70, 69), (45, 44, 68, 71), (46, 45, 71, 70), (44, 47, 69, 68), (51, 50, 74, 73), (49, 48, 72, 75), (50, 49, 75, 74), (48, 51, 73, 72), (55, 54, 78, 77), (53, 52, 76, 79), (54, 53, 79, 78), (52, 55, 77, 76), (80, 81, 82, 83), (84, 85, 86, 87), (88, 89, 90, 91), (92, 93, 94, 95), (83, 82, 90, 89), (81, 80, 88, 91), (82, 81, 91, 90), (80, 83, 89, 88), (87, 86, 94, 93), (85, 84, 92, 95), (86, 85, 95, 94), (84, 87, 93, 92)])
me_body_002.polygons.foreach_set('use_smooth', [True] * 72)
me_body_002.polygons.foreach_set('material_index', [0, 0, 0, 0, 0, 0, 0, 0, 0, 0, 0, 0, 0, 0, 0, 0, 0, 0, 0, 0, 0, 0, 0, 0, 1, 1, 1, 1, 1, 1, 1, 1, 1, 1, 1, 1, 1, 1, 1, 1, 1, 1, 1, 1, 1, 1, 1, 1, 1, 1, 1, 1, 1, 1, 1, 1, 1, 1, 1, 1, 1, 1, 1, 1, 1, 1, 1, 1, 1, 1, 1, 1])
_k = set([(0, 1), (0, 3), (0, 7), (1, 2), (1, 6), (2, 3), (2, 5), (3, 4), (4, 5), (4, 7), (5, 6), (6, 7), (8, 9), (8, 11), (8, 15), (9, 10), (9, 14), (10, 11), (10, 13), (11, 12), (12, 13), (12, 15), (13, 14), (14, 15), (16, 17), (16, 19), (16, 23), (17, 18), (17, 20), (18, 19), (18, 21), (19, 22), (20, 21), (20, 23), (21, 22), (22, 23), (24, 25), (24, 27), (24, 31), (25, 26), (25, 28), (26, 27), (26, 29), (27, 30), (28, 29), (28, 31), (29, 30), (30, 31), (32, 33), (32, 35), (33, 34), (34, 35), (36, 37), (36, 39), (37, 38), (38, 39), (40, 41), (40, 43), (41, 42), (42, 43), (44, 45), (44, 47), (45, 46), (46, 47), (48, 49), (48, 51), (49, 50), (50, 51), (52, 53), (52, 55), (53, 54), (54, 55), (56, 57), (56, 59), (57, 58), (58, 59), (60, 61), (60, 63), (61, 62), (62, 63), (64, 65), (64, 67), (65, 66), (66, 67), (68, 69), (68, 71), (69, 70), (70, 71), (72, 73), (72, 75), (73, 74), (74, 75), (76, 77), (76, 79), (77, 78), (78, 79), (80, 81), (80, 83), (81, 82), (82, 83), (84, 85), (84, 87), (85, 86), (86, 87), (88, 89), (88, 91), (89, 90), (90, 91), (92, 93), (92, 95), (93, 94), (94, 95)])
me_body_002.attributes.new('sharp_edge', 'BOOLEAN', 'EDGE').data.foreach_set('value', [ (min(e.vertices), max(e.vertices)) in _k for e in me_body_002.edges])
_uv = me_body_002.uv_layers.new(name='UVMap')
_uv.uv.foreach_set('vector', [0.5938, 1.0, 0.5938, 0.7812, 0.75, 0.7812, 0.75, 1.0, 0.9688, 0.625, 0.9688, 0.7812, 0.75, 0.7812, 0.75, 0.625, 0.75, 0.625, 0.75, 0.7812, 0.5938, 0.7812, 0.5938, 0.625, 0.5938, 0.625, 0.5938, 0.4062, 0.75, 0.4062, 0.75, 0.625, 0.5938, 0.4062, 0.5938, 0.25, 0.75, 0.25, 0.75, 0.4062, 0.5938, 0.625, 0.5938, 0.7812, 0.375, 0.7812, 0.375, 0.625, 0.09375, 1.0, 0.09375, 0.9062, 0.25, 0.9062, 0.25, 1.0, 0.3438, 0.75, 0.3438, 0.9062, 0.25, 0.9062, 0.25, 0.75, 0.25, 0.75, 0.25, 0.9062, 0.09375, 0.9062, 0.09375, 0.75, 0.09375, 0.75, 0.09375, 0.6562, 0.25, 0.6562, 0.25, 0.75, 0.09375, 0.6562, 0.09375, 0.5, 0.25, 0.5, 0.25, 0.6562, 0.09375, 0.75, 0.09375, 0.9062, 0.0, 0.9062, 0.0, 0.75, 0.5938, 1.0, 0.75, 1.0, 0.75, 0.7812, 0.5938, 0.7812, 0.9688, 0.625, 0.75, 0.625, 0.75, 0.7812, 0.9688, 0.7812, 0.75, 0.625, 0.5938, 0.625, 0.5938, 0.7812, 0.75, 0.7812, 0.5938, 0.625, 0.75, 0.625, 0.75, 0.4062, 0.5938, 0.4062, 0.5938, 0.4062, 0.75, 0.4062, 0.75, 0.25, 0.5938, 0.25, 0.5938, 0.625, 0.375, 0.625, 0.375, 0.7812, 0.5938, 0.7812, 0.09375, 1.0, 0.25, 1.0, 0.25, 0.9062, 0.09375, 0.9062, 0.3438, 0.75, 0.25, 0.75, 0.25, 0.9062, 0.3438, 0.9062, 0.25, 0.75, 0.09375, 0.75, 0.09375, 0.9062, 0.25, 0.9062, 0.09375, 0.75, 0.25, 0.75, 0.25, 0.6562, 0.09375, 0.6562, 0.09375, 0.6562, 0.25, 0.6562, 0.25, 0.5, 0.09375, 0.5, 0.09375, 0.75, 0.0, 0.75, 0.0, 0.9062, 0.09375, 0.9062, 0.5938, 1.0, 0.5938, 1.0, 0.5938, 1.0, 0.5938, 1.0, 0.5938, 1.0, 0.5938, 1.0, 0.5938, 1.0, 0.5938, 1.0, 0.5938, 1.0, 0.5938, 1.0, 0.5938, 1.0, 0.5938, 1.0, 0.5938, 1.0, 0.5938, 1.0, 0.5938, 1.0, 0.5938, 1.0, 0.5938, 1.0, 0.5938, 1.0, 0.5938, 1.0, 0.5938, 1.0, 0.5938, 1.0, 0.5938, 1.0, 0.5938, 1.0, 0.5938, 1.0, 0.5938, 1.0, 0.5938, 1.0, 0.5938, 1.0, 0.5938, 1.0, 0.5938, 1.0, 0.5938, 1.0, 0.5938, 1.0, 0.5938, 1.0, 0.5938, 1.0, 0.5938, 1.0, 0.5938, 1.0, 0.5938, 1.0, 0.5938, 1.0, 0.5938, 1.0, 0.5938, 1.0, 0.5938, 1.0, 0.5938, 1.0, 0.5938, 1.0, 0.5938, 1.0, 0.5938, 1.0, 0.5938, 1.0, 0.5938, 1.0, 0.5938, 1.0, 0.5938, 1.0, 0.5938, 1.0, 0.5938, 1.0, 0.5938, 1.0, 0.5938, 1.0, 0.5938, 1.0, 0.5938, 1.0, 0.5938, 1.0, 0.5938, 1.0, 0.5938, 1.0, 0.5938, 1.0, 0.5938, 1.0, 0.5938, 1.0, 0.5938, 1.0, 0.5938, 1.0, 0.5938, 1.0, 0.5938, 1.0, 0.5938, 1.0, 0.5938, 1.0, 0.5938, 1.0, 0.5938, 1.0, 0.5938, 1.0, 0.5938, 1.0, 0.5938, 1.0, 0.5938, 1.0, 0.5938, 1.0, 0.5938, 1.0, 0.5938, 1.0, 0.5938, 1.0, 0.5938, 1.0, 0.5938, 1.0, 0.5938, 1.0, 0.5938, 1.0, 0.5938, 1.0, 0.5938, 1.0, 0.5938, 1.0, 0.5938, 1.0, 0.5938, 1.0, 0.5938, 1.0, 0.5938, 1.0, 0.5938, 1.0, 0.5938, 1.0, 0.5938, 1.0, 0.5938, 1.0, 0.5938, 1.0, 0.5938, 1.0, 0.5938, 1.0, 0.5938, 1.0, 0.5938, 1.0, 0.5938, 1.0, 0.5938, 1.0, 0.5938, 1.0, 0.5938, 1.0, 0.5938, 1.0, 0.5938, 1.0, 0.5938, 1.0, 0.5938, 1.0, 0.5938, 1.0, 0.5938, 1.0, 0.5938, 1.0, 0.5938, 1.0, 0.5938, 1.0, 0.5938, 1.0, 0.5938, 1.0, 0.5938, 1.0, 0.5938, 1.0, 0.5938, 1.0, 0.5938, 1.0, 0.5938, 1.0, 0.5938, 1.0, 0.5938, 1.0, 0.5938, 1.0, 0.5938, 1.0, 0.5938, 1.0, 0.5938, 1.0, 0.5938, 1.0, 0.5938, 1.0, 0.5938, 1.0, 0.5938, 1.0, 0.5938, 1.0, 0.5938, 1.0, 0.5938, 1.0, 0.5938, 1.0, 0.5938, 1.0, 0.5938, 1.0, 0.5938, 1.0, 0.5938, 1.0, 0.5938, 1.0, 0.5938, 1.0, 0.5938, 1.0, 0.5938, 1.0, 0.5938, 1.0, 0.5938, 1.0, 0.5938, 1.0, 0.5938, 1.0, 0.5938, 1.0, 0.5938, 1.0, 0.5938, 1.0, 0.5938, 1.0, 0.5938, 1.0, 0.5938, 1.0, 0.5938, 1.0, 0.5938, 1.0, 0.5938, 1.0, 0.5938, 1.0, 0.5938, 1.0, 0.5938, 1.0, 0.5938, 1.0, 0.5938, 1.0, 0.5938, 1.0, 0.5938, 1.0, 0.5938, 1.0, 0.5938, 1.0, 0.5938, 1.0, 0.5938, 1.0, 0.5938, 1.0, 0.5938, 1.0, 0.5938, 1.0, 0.5938, 1.0, 0.5938, 1.0, 0.5938, 1.0, 0.5938, 1.0, 0.5938, 1.0, 0.5938, 1.0, 0.5938, 1.0, 0.5938, 1.0, 0.5938, 1.0, 0.5938, 1.0, 0.5938, 1.0, 0.5938, 1.0, 0.5938, 1.0, 0.5938, 1.0, 0.5938, 1.0, 0.5938, 1.0, 0.5938, 1.0, 0.5938, 1.0, 0.5938, 1.0, 0.5938, 1.0, 0.5938, 1.0, 0.5938, 1.0, 0.5938, 1.0, 0.5938, 1.0, 0.5938, 1.0, 0.5938, 1.0, 0.5938, 1.0])
me_body_002.materials.append(mat_material_005)
me_body_002.materials.append(mat_material_006)
me_body_002.use_remesh_fix_poles = True
me_body_002.use_remesh_preserve_attributes = False
me_body_002.use_mirror_vertex_groups = False
me_body_002.update()
me_body_002.normals_split_custom_set([tuple(v) for v in zip(*[iter([0.0, 1.0, 4e-07, 0.0, 1.0, 4e-07, 0.0, 1.0, 4e-07, 0.0, 1.0, 4e-07, 0.0, -3.815e-07, 1.0, 0.0, -3.815e-07, 1.0, 0.0, -3.815e-07, 1.0, 0.0, -3.815e-07, 1.0, -1.0, 0.0, 0.0, -1.0, 0.0, 0.0, -1.0, 0.0, 0.0, -1.0, 0.0, 0.0, 0.0, -1.0, -4.36e-07, 0.0, -1.0, -4.36e-07, 0.0, -1.0, -4.36e-07, 0.0, -1.0, -4.36e-07, 1.0, -7.629e-08, 0.0, 1.0, -7.629e-08, 0.0, 1.0, -7.629e-08, 0.0, 1.0, -7.629e-08, 0.0, 0.0, 3.815e-07, -1.0, 0.0, 3.815e-07, -1.0, 0.0, 3.815e-07, -1.0, 0.0, 3.815e-07, -1.0, -0.1524, 0.9883, 3.974e-07, -0.1524, 0.9883, 3.974e-07, -0.1524, 0.9883, 3.974e-07, -0.1524, 0.9883, 3.974e-07, 0.0, -3.07e-07, 1.0, 0.0, -3.07e-07, 1.0, 0.0, -3.07e-07, 1.0, 0.0, -3.07e-07, 1.0, -0.9883, -0.1524, -5.722e-08, -0.9883, -0.1524, -5.722e-08, -0.9883, -0.1524, -5.722e-08, -0.9883, -0.1524, -5.722e-08, 0.1524, -0.9883, -3.815e-07, 0.1524, -0.9883, -3.815e-07, 0.1524, -0.9883, -3.815e-07, 0.1524, -0.9883, -3.815e-07, 0.9883, 0.1524, 7.153e-08, 0.9883, 0.1524, 7.153e-08, 0.9883, 0.1524, 7.153e-08, 0.9883, 0.1524, 7.153e-08, 6.358e-08, 3.07e-07, -1.0, 6.358e-08, 3.07e-07, -1.0, 6.358e-08, 3.07e-07, -1.0, 6.358e-08, 3.07e-07, -1.0, 0.0, -1.0, -3.003e-07, 0.0, -1.0, -3.003e-07, 0.0, -1.0, -3.003e-07, 0.0, -1.0, -3.003e-07, 0.0, 2.864e-07, -1.0, 0.0, 2.864e-07, -1.0, 0.0, 2.864e-07, -1.0, 0.0, 2.864e-07, -1.0, 1.0, 0.0, 0.0, 1.0, 0.0, 0.0, 1.0, 0.0, 0.0, 1.0, 0.0, 0.0, 0.0, 1.0, 3.276e-07, 0.0, 1.0, 3.276e-07, 0.0, 1.0, 3.276e-07, 0.0, 1.0, 3.276e-07, -1.0, 0.0, 0.0, -1.0, 0.0, 0.0, -1.0, 0.0, 0.0, -1.0, 0.0, 0.0, 0.0, -2.864e-07, 1.0, 0.0, -2.864e-07, 1.0, 0.0, -2.864e-07, 1.0, 0.0, -2.864e-07, 1.0, 0.1524, -0.9883, -3.946e-07, 0.1524, -0.9883, -3.946e-07, 0.1524, -0.9883, -3.946e-07, 0.1524, -0.9883, -3.946e-07, 4.783e-08, 2.48e-07, -1.0, 4.783e-08, 2.48e-07, -1.0, 4.783e-08, 2.48e-07, -1.0, 4.783e-08, 2.48e-07, -1.0, 0.9883, 0.1524, 6.691e-08, 0.9883, 0.1524, 6.691e-08, 0.9883, 0.1524, 6.691e-08, 0.9883, 0.1524, 6.691e-08, -0.1524, 0.9883, 3.826e-07, -0.1524, 0.9883, 3.826e-07, -0.1524, 0.9883, 3.826e-07, -0.1524, 0.9883, 3.826e-07, -0.9883, -0.1524, -6.691e-08, -0.9883, -0.1524, -6.691e-08, -0.9883, -0.1524, -6.691e-08, -0.9883, -0.1524, -6.691e-08, -5.58e-08, -2.48e-07, 1.0, -5.58e-08, -2.48e-07, 1.0, -5.58e-08, -2.48e-07, 1.0, -5.58e-08, -2.48e-07, 1.0, -5.901e-08, -5.08e-07, 1.0, -5.901e-08, -5.08e-07, 1.0, -5.901e-08, -5.08e-07, 1.0, -5.901e-08, -5.08e-07, 1.0, -1.77e-07, -5.715e-07, 1.0, -1.77e-07, -5.715e-07, 1.0, -1.77e-07, -5.715e-07, 1.0, -1.77e-07, -5.715e-07, 1.0, 0.766, 0.6428, 7.082e-07, 0.766, 0.6428, 7.082e-07, 0.766, 0.6428, 7.082e-07, 0.766, 0.6428, 7.082e-07, 0.766, 0.6428, 0.0, 0.766, 0.6428, 0.0, 0.766, 0.6428, 0.0, 0.766, 0.6428, 0.0, 0.766, 0.6428, 7.082e-07, 0.766, 0.6428, 7.082e-07, 0.766, 0.6428, 7.082e-07, 0.766, 0.6428, 7.082e-07, 0.766, 0.6428, 2.361e-07, 0.766, 0.6428, 2.361e-07, 0.766, 0.6428, 2.361e-07, 0.766, 0.6428, 2.361e-07, 1.18e-07, 5.08e-07, -1.0, 1.18e-07, 5.08e-07, -1.0, 1.18e-07, 5.08e-07, -1.0, 1.18e-07, 5.08e-07, -1.0, -1.18e-07, 8.34e-07, -1.0, -1.18e-07, 8.34e-07, -1.0, -1.18e-07, 8.34e-07, -1.0, -1.18e-07, 8.34e-07, -1.0, -0.766, -0.6428, -7.082e-07, -0.766, -0.6428, -7.082e-07, -0.766, -0.6428, -7.082e-07, -0.766, -0.6428, -7.082e-07, -0.766, -0.6428, -2.361e-07, -0.766, -0.6428, -2.361e-07, -0.766, -0.6428, -2.361e-07, -0.766, -0.6428, -2.361e-07, -0.766, -0.6428, -4.721e-07, -0.766, -0.6428, -4.721e-07, -0.766, -0.6428, -4.721e-07, -0.766, -0.6428, -4.721e-07, -0.766, -0.6428, -2.361e-07, -0.766, -0.6428, -2.361e-07, -0.766, -0.6428, -2.361e-07, -0.766, -0.6428, -2.361e-07, -0.8254, 0.5646, 0.0, 0.5646, 0.8254, 0.0, 0.5646, 0.8254, 0.0, -0.8254, 0.5646, 0.0, 0.8254, -0.5646, 0.0, -0.5646, -0.8254, 0.0, -0.5646, -0.8254, 0.0, 0.8254, -0.5646, 0.0, 0.5646, 0.8254, 0.0, 0.8254, -0.5646, 0.0, 0.8254, -0.5646, 0.0, 0.5646, 0.8254, 0.0, -0.5646, -0.8254, 0.0, -0.8254, 0.5646, 0.0, -0.8254, 0.5646, 0.0, -0.5646, -0.8254, 0.0, -0.8254, 0.5646, 0.0, 0.5646, 0.8254, 0.0, 0.5646, 0.8254, 0.0, -0.8254, 0.5646, 0.0, 0.8254, -0.5646, 0.0, -0.5646, -0.8254, 0.0, -0.5646, -0.8254, 0.0, 0.8254, -0.5646, 0.0, 0.5646, 0.8254, 0.0, 0.8254, -0.5646, 0.0, 0.8254, -0.5646, 0.0, 0.5646, 0.8254, 0.0, -0.5646, -0.8254, 0.0, -0.8254, 0.5646, 0.0, -0.8254, 0.5646, 0.0, -0.5646, -0.8254, 0.0, -0.4545, 0.5417, -0.7071, 0.4545, -0.5417, -0.7071, 0.4545, -0.5417, -0.7071, -0.4545, 0.5417, -0.7071, 0.4545, -0.5417, 0.7071, -0.4545, 0.5417, 0.7071, -0.4545, 0.5417, 0.7071, 0.4545, -0.5417, 0.7071, 0.4545, -0.5417, -0.7071, 0.4545, -0.5417, 0.7071, 0.4545, -0.5417, 0.7071, 0.4545, -0.5417, -0.7071, -0.4545, 0.5417, 0.7071, -0.4545, 0.5417, -0.7071, -0.4545, 0.5417, -0.7071, -0.4545, 0.5417, 0.7071, -0.4545, 0.5417, -0.7071, 0.4546, -0.5416, -0.7071, 0.4546, -0.5416, -0.7071, -0.4545, 0.5417, -0.7071, 0.4545, -0.5416, 0.7071, -0.4545, 0.5417, 0.7071, -0.4545, 0.5417, 0.7071, 0.4546, -0.5417, 0.7071, 0.4546, -0.5416, -0.7071, 0.4545, -0.5416, 0.7071, 0.4546, -0.5417, 0.7071, 0.4546, -0.5416, -0.7071, -0.4545, 0.5417, 0.7071, -0.4545, 0.5417, -0.7071, -0.4545, 0.5417, -0.7071, -0.4545, 0.5417, 0.7071, -0.4545, 0.5417, -0.7071, 0.4545, -0.5416, -0.7071, 0.4545, -0.5417, -0.7071, -0.4545, 0.5417, -0.7071, 0.4545, -0.5417, 0.7071, -0.4545, 0.5417, 0.7071, -0.4545, 0.5417, 0.7071, 0.4545, -0.5417, 0.7071, 0.4545, -0.5416, -0.7071, 0.4545, -0.5417, 0.7071, 0.4545, -0.5417, 0.7071, 0.4545, -0.5417, -0.7071, -0.4545, 0.5417, 0.7071, -0.4545, 0.5417, -0.7071, -0.4545, 0.5417, -0.7071, -0.4545, 0.5417, 0.7071, -0.4545, 0.5417, -0.7071, 0.4545, -0.5417, -0.7071, 0.4545, -0.5417, -0.7071, -0.4545, 0.5417, -0.7071, 0.4545, -0.5417, 0.7071, -0.4545, 0.5417, 0.7071, -0.4545, 0.5417, 0.7071, 0.4545, -0.5417, 0.7071, 0.4545, -0.5417, -0.7071, 0.4545, -0.5417, 0.7071, 0.4545, -0.5417, 0.7071, 0.4545, -0.5417, -0.7071, -0.4545, 0.5417, 0.7071, -0.4545, 0.5417, -0.7071, -0.4545, 0.5417, -0.7071, -0.4545, 0.5417, 0.7071, 0.9063, 0.4226, 4.721e-07, 0.9063, 0.4226, 4.721e-07, 0.9063, 0.4226, 4.721e-07, 0.9063, 0.4226, 4.721e-07, 0.9063, 0.4226, 0.0, 0.9063, 0.4226, 0.0, 0.9063, 0.4226, 0.0, 0.9063, 0.4226, 0.0, -0.9063, -0.4226, -4.721e-07, -0.9063, -0.4226, -4.721e-07, -0.9063, -0.4226, -4.721e-07, -0.9063, -0.4226, -4.721e-07, -0.9063, -0.4226, -2.361e-07, -0.9063, -0.4226, -2.361e-07, -0.9063, -0.4226, -2.361e-07, -0.9063, -0.4226, -2.361e-07, -0.2988, 0.6409, -0.7071, 0.2988, -0.6408, -0.7071, 0.2988, -0.6409, -0.7071, -0.2988, 0.6409, -0.7071, 0.2988, -0.6409, 0.7071, -0.2988, 0.6409, 0.7071, -0.2988, 0.6409, 0.7071, 0.2988, -0.6409, 0.7071, 0.2988, -0.6408, -0.7071, 0.2988, -0.6409, 0.7071, 0.2988, -0.6409, 0.7071, 0.2988, -0.6409, -0.7071, -0.2988, 0.6409, 0.7071, -0.2988, 0.6409, -0.7071, -0.2988, 0.6409, -0.7071, -0.2988, 0.6409, 0.7071, -0.2988, 0.6409, -0.7071, 0.2988, -0.6408, -0.7071, 0.2988, -0.6409, -0.7071, -0.2988, 0.6409, -0.7071, 0.2988, -0.6409, 0.7071, -0.2988, 0.6409, 0.7071, -0.2988, 0.6409, 0.7071, 0.2988, -0.6409, 0.7071, 0.2988, -0.6408, -0.7071, 0.2988, -0.6409, 0.7071, 0.2988, -0.6409, 0.7071, 0.2988, -0.6409, -0.7071, -0.2988, 0.6409, 0.7071, -0.2988, 0.6409, -0.7071, -0.2988, 0.6409, -0.7071, -0.2988, 0.6409, 0.7071])] * 3)])

# ---- objects
ob_plane_001 = bpy.data.objects.new('Plane.001', me_plane_001)
ob_body_002 = bpy.data.objects.new('Body.002', me_body_002)

# ---- transforms, parenting, visibility, modifiers, constraints
ob_plane_001.location = (0.0, 0.0, 0.0)
ob_plane_001.rotation_euler = (1.571, -0.0, 3.142)
ob_plane_001.lineart.crease_threshold = 0.0
ob_body_002.location = (0.0, 0.0, 0.0)
ob_body_002.rotation_euler = (1.571, -0.0, 0.0)
ob_body_002.lineart.crease_threshold = 0.0

# ---- collection membership
scene.collection.objects.link(ob_plane_001)
scene.collection.objects.link(ob_body_002)

# ---- scene / render settings (as saved in the file)
scene.frame_start = 1; scene.frame_end = 250; scene.frame_set(13)
scene.render.engine = 'BLENDER_EEVEE_NEXT'
scene.cycles.use_denoising = False
scene.cycles.samples = 128
scene.cycles.sampling_pattern = 'TABULATED_SOBOL'
scene.cycles.use_adaptive_sampling = False
scene.cycles.use_light_tree = False
scene.view_settings.view_transform = 'Filmic'
bpy.context.view_layer.update()

# ---- added for rendering (the .blend has no active camera and no usable light): camera, sun
cam_auto = bpy.data.cameras.new('AutoCamera')
cam_auto.lens = 50.0
cam_auto.sensor_width = 36.0
cam_auto.clip_end = 1000.0
ob_auto_camera = bpy.data.objects.new('AutoCamera', cam_auto)
scene.collection.objects.link(ob_auto_camera)
ob_auto_camera.location = (32.9848, -32.5771, 17.9073)
ob_auto_camera.rotation_euler = (1.09748, -7.21219e-08, 0.694738)
scene.camera = ob_auto_camera
light_auto_sun = bpy.data.lights.new('AutoSun', 'SUN')
light_auto_sun.energy = 3.0
light_auto_sun.angle = 0.0523599
ob_auto_sun = bpy.data.objects.new('AutoSun', light_auto_sun)
scene.collection.objects.link(ob_auto_sun)
ob_auto_sun.rotation_euler = (0.872665, 0.174533, 0.523599)
bpy.context.view_layer.update()
